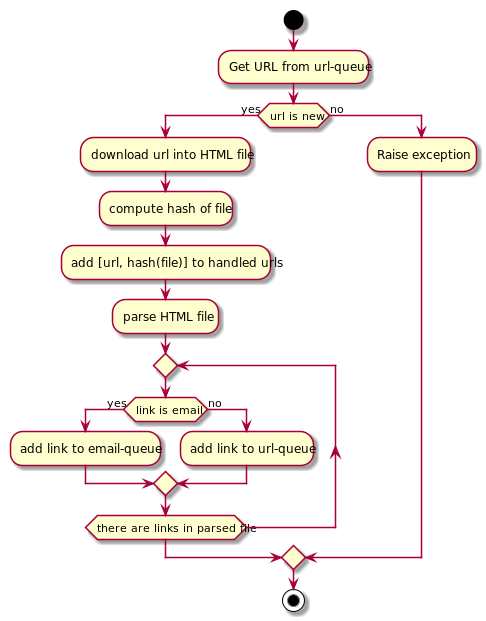

The diagram above was rendered by PlantUML. Its source (embedded in the PNG):
@startuml
start

:Get URL from url-queue;

if (url is new) then (yes)
  :download url into HTML file;
  :compute hash of file;
  :add [url, hash(file)] to handled urls;
  :parse HTML file;
  repeat
    if (link is email) then (yes)
      :add link to email-queue;
    else (no)
      :add link to url-queue;
    endif
  repeat while (there are links in parsed file)

else (no)
 :Raise exception;
endif
stop
@enduml